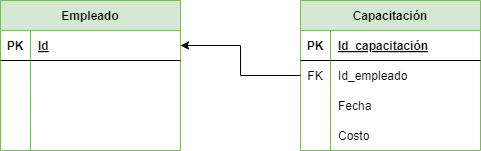

The diagram above was exported from draw.io. Its source (the exported page's mxGraphModel, read from the mxfile embedded in the PNG):
<mxGraphModel dx="1130" dy="710" grid="1" gridSize="10" guides="1" tooltips="1" connect="1" arrows="1" fold="1" page="1" pageScale="1" pageWidth="827" pageHeight="1169" math="0" shadow="0">
  <root>
    <mxCell id="0" />
    <mxCell id="1" parent="0" />
    <mxCell id="2" value="Empleado" style="shape=table;startSize=30;container=1;collapsible=1;childLayout=tableLayout;fixedRows=1;rowLines=0;fontStyle=1;align=center;resizeLast=1;fillColor=#d5e8d4;strokeColor=#82b366;" parent="1" vertex="1">
      <mxGeometry x="100" y="70" width="180" height="150" as="geometry" />
    </mxCell>
    <mxCell id="3" value="" style="shape=tableRow;horizontal=0;startSize=0;swimlaneHead=0;swimlaneBody=0;fillColor=none;collapsible=0;dropTarget=0;points=[[0,0.5],[1,0.5]];portConstraint=eastwest;top=0;left=0;right=0;bottom=1;" parent="2" vertex="1">
      <mxGeometry y="30" width="180" height="30" as="geometry" />
    </mxCell>
    <mxCell id="4" value="PK" style="shape=partialRectangle;connectable=0;fillColor=none;top=0;left=0;bottom=0;right=0;fontStyle=1;overflow=hidden;" parent="3" vertex="1">
      <mxGeometry width="30" height="30" as="geometry">
        <mxRectangle width="30" height="30" as="alternateBounds" />
      </mxGeometry>
    </mxCell>
    <mxCell id="5" value="Id" style="shape=partialRectangle;connectable=0;fillColor=none;top=0;left=0;bottom=0;right=0;align=left;spacingLeft=6;fontStyle=5;overflow=hidden;" parent="3" vertex="1">
      <mxGeometry x="30" width="150" height="30" as="geometry">
        <mxRectangle width="150" height="30" as="alternateBounds" />
      </mxGeometry>
    </mxCell>
    <mxCell id="6" value="" style="shape=tableRow;horizontal=0;startSize=0;swimlaneHead=0;swimlaneBody=0;fillColor=none;collapsible=0;dropTarget=0;points=[[0,0.5],[1,0.5]];portConstraint=eastwest;top=0;left=0;right=0;bottom=0;" parent="2" vertex="1">
      <mxGeometry y="60" width="180" height="30" as="geometry" />
    </mxCell>
    <mxCell id="7" value="" style="shape=partialRectangle;connectable=0;fillColor=none;top=0;left=0;bottom=0;right=0;editable=1;overflow=hidden;" parent="6" vertex="1">
      <mxGeometry width="30" height="30" as="geometry">
        <mxRectangle width="30" height="30" as="alternateBounds" />
      </mxGeometry>
    </mxCell>
    <mxCell id="8" value="" style="shape=partialRectangle;connectable=0;fillColor=none;top=0;left=0;bottom=0;right=0;align=left;spacingLeft=6;overflow=hidden;" parent="6" vertex="1">
      <mxGeometry x="30" width="150" height="30" as="geometry">
        <mxRectangle width="150" height="30" as="alternateBounds" />
      </mxGeometry>
    </mxCell>
    <mxCell id="9" value="" style="shape=tableRow;horizontal=0;startSize=0;swimlaneHead=0;swimlaneBody=0;fillColor=none;collapsible=0;dropTarget=0;points=[[0,0.5],[1,0.5]];portConstraint=eastwest;top=0;left=0;right=0;bottom=0;" parent="2" vertex="1">
      <mxGeometry y="90" width="180" height="30" as="geometry" />
    </mxCell>
    <mxCell id="10" value="" style="shape=partialRectangle;connectable=0;fillColor=none;top=0;left=0;bottom=0;right=0;editable=1;overflow=hidden;" parent="9" vertex="1">
      <mxGeometry width="30" height="30" as="geometry">
        <mxRectangle width="30" height="30" as="alternateBounds" />
      </mxGeometry>
    </mxCell>
    <mxCell id="11" value="" style="shape=partialRectangle;connectable=0;fillColor=none;top=0;left=0;bottom=0;right=0;align=left;spacingLeft=6;overflow=hidden;" parent="9" vertex="1">
      <mxGeometry x="30" width="150" height="30" as="geometry">
        <mxRectangle width="150" height="30" as="alternateBounds" />
      </mxGeometry>
    </mxCell>
    <mxCell id="12" value="" style="shape=tableRow;horizontal=0;startSize=0;swimlaneHead=0;swimlaneBody=0;fillColor=none;collapsible=0;dropTarget=0;points=[[0,0.5],[1,0.5]];portConstraint=eastwest;top=0;left=0;right=0;bottom=0;" parent="2" vertex="1">
      <mxGeometry y="120" width="180" height="30" as="geometry" />
    </mxCell>
    <mxCell id="13" value="" style="shape=partialRectangle;connectable=0;fillColor=none;top=0;left=0;bottom=0;right=0;editable=1;overflow=hidden;" parent="12" vertex="1">
      <mxGeometry width="30" height="30" as="geometry">
        <mxRectangle width="30" height="30" as="alternateBounds" />
      </mxGeometry>
    </mxCell>
    <mxCell id="14" value="" style="shape=partialRectangle;connectable=0;fillColor=none;top=0;left=0;bottom=0;right=0;align=left;spacingLeft=6;overflow=hidden;" parent="12" vertex="1">
      <mxGeometry x="30" width="150" height="30" as="geometry">
        <mxRectangle width="150" height="30" as="alternateBounds" />
      </mxGeometry>
    </mxCell>
    <mxCell id="15" value="Capacitación" style="shape=table;startSize=30;container=1;collapsible=1;childLayout=tableLayout;fixedRows=1;rowLines=0;fontStyle=1;align=center;resizeLast=1;fillColor=#d5e8d4;strokeColor=#82b366;" parent="1" vertex="1">
      <mxGeometry x="400" y="70" width="180" height="150" as="geometry" />
    </mxCell>
    <mxCell id="16" value="" style="shape=tableRow;horizontal=0;startSize=0;swimlaneHead=0;swimlaneBody=0;fillColor=none;collapsible=0;dropTarget=0;points=[[0,0.5],[1,0.5]];portConstraint=eastwest;top=0;left=0;right=0;bottom=1;" parent="15" vertex="1">
      <mxGeometry y="30" width="180" height="30" as="geometry" />
    </mxCell>
    <mxCell id="17" value="PK" style="shape=partialRectangle;connectable=0;fillColor=none;top=0;left=0;bottom=0;right=0;fontStyle=1;overflow=hidden;" parent="16" vertex="1">
      <mxGeometry width="30" height="30" as="geometry">
        <mxRectangle width="30" height="30" as="alternateBounds" />
      </mxGeometry>
    </mxCell>
    <mxCell id="18" value="Id_capacitación" style="shape=partialRectangle;connectable=0;fillColor=none;top=0;left=0;bottom=0;right=0;align=left;spacingLeft=6;fontStyle=5;overflow=hidden;" parent="16" vertex="1">
      <mxGeometry x="30" width="150" height="30" as="geometry">
        <mxRectangle width="150" height="30" as="alternateBounds" />
      </mxGeometry>
    </mxCell>
    <mxCell id="19" value="" style="shape=tableRow;horizontal=0;startSize=0;swimlaneHead=0;swimlaneBody=0;fillColor=none;collapsible=0;dropTarget=0;points=[[0,0.5],[1,0.5]];portConstraint=eastwest;top=0;left=0;right=0;bottom=0;" parent="15" vertex="1">
      <mxGeometry y="60" width="180" height="30" as="geometry" />
    </mxCell>
    <mxCell id="20" value="FK" style="shape=partialRectangle;connectable=0;fillColor=none;top=0;left=0;bottom=0;right=0;editable=1;overflow=hidden;" parent="19" vertex="1">
      <mxGeometry width="30" height="30" as="geometry">
        <mxRectangle width="30" height="30" as="alternateBounds" />
      </mxGeometry>
    </mxCell>
    <mxCell id="21" value="Id_empleado" style="shape=partialRectangle;connectable=0;fillColor=none;top=0;left=0;bottom=0;right=0;align=left;spacingLeft=6;overflow=hidden;" parent="19" vertex="1">
      <mxGeometry x="30" width="150" height="30" as="geometry">
        <mxRectangle width="150" height="30" as="alternateBounds" />
      </mxGeometry>
    </mxCell>
    <mxCell id="22" value="" style="shape=tableRow;horizontal=0;startSize=0;swimlaneHead=0;swimlaneBody=0;fillColor=none;collapsible=0;dropTarget=0;points=[[0,0.5],[1,0.5]];portConstraint=eastwest;top=0;left=0;right=0;bottom=0;" parent="15" vertex="1">
      <mxGeometry y="90" width="180" height="30" as="geometry" />
    </mxCell>
    <mxCell id="23" value="" style="shape=partialRectangle;connectable=0;fillColor=none;top=0;left=0;bottom=0;right=0;editable=1;overflow=hidden;" parent="22" vertex="1">
      <mxGeometry width="30" height="30" as="geometry">
        <mxRectangle width="30" height="30" as="alternateBounds" />
      </mxGeometry>
    </mxCell>
    <mxCell id="24" value="Fecha" style="shape=partialRectangle;connectable=0;fillColor=none;top=0;left=0;bottom=0;right=0;align=left;spacingLeft=6;overflow=hidden;" parent="22" vertex="1">
      <mxGeometry x="30" width="150" height="30" as="geometry">
        <mxRectangle width="150" height="30" as="alternateBounds" />
      </mxGeometry>
    </mxCell>
    <mxCell id="25" value="" style="shape=tableRow;horizontal=0;startSize=0;swimlaneHead=0;swimlaneBody=0;fillColor=none;collapsible=0;dropTarget=0;points=[[0,0.5],[1,0.5]];portConstraint=eastwest;top=0;left=0;right=0;bottom=0;" parent="15" vertex="1">
      <mxGeometry y="120" width="180" height="30" as="geometry" />
    </mxCell>
    <mxCell id="26" value="" style="shape=partialRectangle;connectable=0;fillColor=none;top=0;left=0;bottom=0;right=0;editable=1;overflow=hidden;" parent="25" vertex="1">
      <mxGeometry width="30" height="30" as="geometry">
        <mxRectangle width="30" height="30" as="alternateBounds" />
      </mxGeometry>
    </mxCell>
    <mxCell id="27" value="Costo" style="shape=partialRectangle;connectable=0;fillColor=none;top=0;left=0;bottom=0;right=0;align=left;spacingLeft=6;overflow=hidden;" parent="25" vertex="1">
      <mxGeometry x="30" width="150" height="30" as="geometry">
        <mxRectangle width="150" height="30" as="alternateBounds" />
      </mxGeometry>
    </mxCell>
    <mxCell id="28" style="edgeStyle=none;html=1;exitX=0;exitY=0.5;exitDx=0;exitDy=0;entryX=1;entryY=0.5;entryDx=0;entryDy=0;rounded=0;" parent="1" source="19" target="3" edge="1">
      <mxGeometry relative="1" as="geometry">
        <Array as="points">
          <mxPoint x="340" y="145" />
          <mxPoint x="340" y="115" />
        </Array>
      </mxGeometry>
    </mxCell>
  </root>
</mxGraphModel>